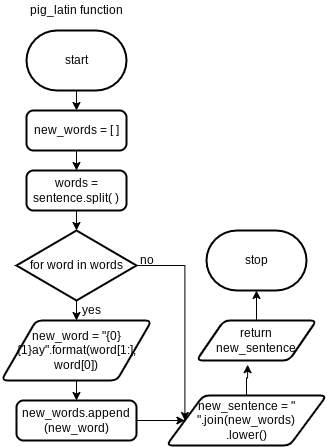

The diagram above was exported from draw.io. Its source (the exported page's mxGraphModel, read from the mxfile embedded in the PNG):
<mxGraphModel dx="650" dy="397" grid="1" gridSize="10" guides="1" tooltips="1" connect="1" arrows="1" fold="1" page="1" pageScale="1" pageWidth="827" pageHeight="1169" math="0" shadow="0">
  <root>
    <mxCell id="0" />
    <mxCell id="1" parent="0" />
    <mxCell id="210" style="edgeStyle=none;html=1;entryX=0.5;entryY=0;entryDx=0;entryDy=0;" parent="1" source="2" target="221" edge="1">
      <mxGeometry relative="1" as="geometry">
        <mxPoint x="390" y="130" as="targetPoint" />
      </mxGeometry>
    </mxCell>
    <mxCell id="2" value="start" style="strokeWidth=2;html=1;shape=mxgraph.flowchart.terminator;whiteSpace=wrap;" parent="1" vertex="1">
      <mxGeometry x="340" y="50" width="100" height="60" as="geometry" />
    </mxCell>
    <mxCell id="223" style="edgeStyle=none;html=1;" parent="1" source="221" edge="1">
      <mxGeometry relative="1" as="geometry">
        <mxPoint x="390" y="190" as="targetPoint" />
      </mxGeometry>
    </mxCell>
    <mxCell id="221" value="new_words = [ ]" style="rounded=1;whiteSpace=wrap;html=1;absoluteArcSize=1;arcSize=14;strokeWidth=2;" parent="1" vertex="1">
      <mxGeometry x="340" y="130" width="100" height="40" as="geometry" />
    </mxCell>
    <mxCell id="242" value="pig_latin function" style="text;html=1;align=center;verticalAlign=middle;resizable=0;points=[];autosize=1;strokeColor=none;fillColor=none;" parent="1" vertex="1">
      <mxGeometry x="335" y="20" width="110" height="20" as="geometry" />
    </mxCell>
    <mxCell id="268" style="edgeStyle=none;html=1;" parent="1" source="266" edge="1">
      <mxGeometry relative="1" as="geometry">
        <mxPoint x="390" y="250" as="targetPoint" />
      </mxGeometry>
    </mxCell>
    <mxCell id="266" value="words = sentence.split( )" style="rounded=1;whiteSpace=wrap;html=1;absoluteArcSize=1;arcSize=14;strokeWidth=2;" parent="1" vertex="1">
      <mxGeometry x="340" y="190" width="100" height="40" as="geometry" />
    </mxCell>
    <mxCell id="308" style="edgeStyle=none;html=1;" edge="1" parent="1" source="306" target="307">
      <mxGeometry relative="1" as="geometry" />
    </mxCell>
    <mxCell id="314" style="edgeStyle=orthogonalEdgeStyle;html=1;entryX=0;entryY=0.5;entryDx=0;entryDy=0;rounded=0;" edge="1" parent="1" source="306" target="312">
      <mxGeometry relative="1" as="geometry" />
    </mxCell>
    <mxCell id="306" value="for word in words" style="strokeWidth=2;html=1;shape=mxgraph.flowchart.decision;whiteSpace=wrap;" vertex="1" parent="1">
      <mxGeometry x="330" y="250" width="120" height="70" as="geometry" />
    </mxCell>
    <mxCell id="310" style="edgeStyle=none;html=1;" edge="1" parent="1" source="307" target="309">
      <mxGeometry relative="1" as="geometry" />
    </mxCell>
    <mxCell id="307" value="new_word = &quot;{0}{1}ay&quot;.format(word[1:], word[0])" style="shape=parallelogram;html=1;strokeWidth=2;perimeter=parallelogramPerimeter;whiteSpace=wrap;rounded=1;arcSize=12;size=0.23;" vertex="1" parent="1">
      <mxGeometry x="315" y="340" width="150" height="60" as="geometry" />
    </mxCell>
    <mxCell id="313" style="edgeStyle=none;html=1;entryX=0;entryY=0.5;entryDx=0;entryDy=0;" edge="1" parent="1" source="309" target="312">
      <mxGeometry relative="1" as="geometry" />
    </mxCell>
    <mxCell id="309" value="new_words.append&lt;br&gt;(new_word)" style="rounded=1;whiteSpace=wrap;html=1;absoluteArcSize=1;arcSize=14;strokeWidth=2;" vertex="1" parent="1">
      <mxGeometry x="330" y="420" width="120" height="40" as="geometry" />
    </mxCell>
    <mxCell id="311" value="yes" style="text;html=1;align=center;verticalAlign=middle;resizable=0;points=[];autosize=1;strokeColor=none;fillColor=none;" vertex="1" parent="1">
      <mxGeometry x="390" y="320" width="30" height="20" as="geometry" />
    </mxCell>
    <mxCell id="317" style="edgeStyle=orthogonalEdgeStyle;rounded=0;html=1;entryX=0.426;entryY=1.105;entryDx=0;entryDy=0;entryPerimeter=0;" edge="1" parent="1" source="312" target="316">
      <mxGeometry relative="1" as="geometry" />
    </mxCell>
    <mxCell id="312" value="new_sentence = &quot; &quot;.join(new_words)&lt;br&gt;.lower()" style="shape=parallelogram;html=1;strokeWidth=2;perimeter=parallelogramPerimeter;whiteSpace=wrap;rounded=1;arcSize=12;size=0.23;" vertex="1" parent="1">
      <mxGeometry x="480" y="415" width="160" height="50" as="geometry" />
    </mxCell>
    <mxCell id="315" value="no" style="text;html=1;align=center;verticalAlign=middle;resizable=0;points=[];autosize=1;strokeColor=none;fillColor=none;" vertex="1" parent="1">
      <mxGeometry x="445" y="270" width="30" height="20" as="geometry" />
    </mxCell>
    <mxCell id="319" style="edgeStyle=orthogonalEdgeStyle;rounded=0;html=1;entryX=0.5;entryY=1;entryDx=0;entryDy=0;entryPerimeter=0;" edge="1" parent="1" source="316" target="318">
      <mxGeometry relative="1" as="geometry" />
    </mxCell>
    <mxCell id="316" value="return &lt;br&gt;new_sentence" style="shape=parallelogram;html=1;strokeWidth=2;perimeter=parallelogramPerimeter;whiteSpace=wrap;rounded=1;arcSize=12;size=0.23;" vertex="1" parent="1">
      <mxGeometry x="510" y="340" width="120" height="40" as="geometry" />
    </mxCell>
    <mxCell id="318" value="stop" style="strokeWidth=2;html=1;shape=mxgraph.flowchart.terminator;whiteSpace=wrap;" vertex="1" parent="1">
      <mxGeometry x="520" y="250" width="100" height="60" as="geometry" />
    </mxCell>
  </root>
</mxGraphModel>